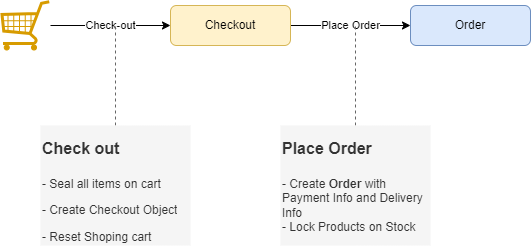

The diagram above was exported from draw.io. Its source (the exported page's mxGraphModel, read from the mxfile embedded in the PNG):
<mxGraphModel dx="811" dy="470" grid="0" gridSize="10" guides="1" tooltips="1" connect="1" arrows="1" fold="1" page="0" pageScale="1" pageWidth="850" pageHeight="1100" math="0" shadow="0">
  <root>
    <mxCell id="0" />
    <mxCell id="1" parent="0" />
    <mxCell id="0NfagcmIJmzYptjgjSYn-4" value="Check-out" style="edgeStyle=orthogonalEdgeStyle;rounded=0;orthogonalLoop=1;jettySize=auto;html=1;" parent="1" source="0NfagcmIJmzYptjgjSYn-2" target="0NfagcmIJmzYptjgjSYn-3" edge="1">
      <mxGeometry relative="1" as="geometry" />
    </mxCell>
    <mxCell id="0NfagcmIJmzYptjgjSYn-2" value="" style="verticalLabelPosition=bottom;shadow=0;dashed=0;align=center;html=1;verticalAlign=top;strokeWidth=1;shape=mxgraph.mockup.misc.shoppingCart;strokeColor=#d79b00;fillColor=#ffe6cc;" parent="1" vertex="1">
      <mxGeometry x="110" y="115" width="50" height="50" as="geometry" />
    </mxCell>
    <mxCell id="0NfagcmIJmzYptjgjSYn-8" value="Place Order" style="edgeStyle=orthogonalEdgeStyle;rounded=0;orthogonalLoop=1;jettySize=auto;html=1;" parent="1" source="0NfagcmIJmzYptjgjSYn-3" target="0NfagcmIJmzYptjgjSYn-7" edge="1">
      <mxGeometry relative="1" as="geometry" />
    </mxCell>
    <mxCell id="0NfagcmIJmzYptjgjSYn-3" value="Checkout" style="rounded=1;whiteSpace=wrap;html=1;fillColor=#fff2cc;strokeColor=#d6b656;" parent="1" vertex="1">
      <mxGeometry x="280" y="120" width="120" height="40" as="geometry" />
    </mxCell>
    <mxCell id="0NfagcmIJmzYptjgjSYn-6" style="edgeStyle=orthogonalEdgeStyle;rounded=0;orthogonalLoop=1;jettySize=auto;html=1;fillColor=#f5f5f5;strokeColor=#666666;endArrow=none;endFill=0;dashed=1;" parent="1" source="0NfagcmIJmzYptjgjSYn-5" edge="1">
      <mxGeometry relative="1" as="geometry">
        <mxPoint x="225" y="140" as="targetPoint" />
      </mxGeometry>
    </mxCell>
    <mxCell id="0NfagcmIJmzYptjgjSYn-5" value="&lt;h1 style=&quot;margin-top: 0px;&quot;&gt;&lt;font style=&quot;font-size: 16px;&quot;&gt;Check out&lt;/font&gt;&lt;/h1&gt;&lt;p&gt;- Seal all items on cart&lt;/p&gt;&lt;p&gt;- Create Checkout Object&lt;/p&gt;&lt;p&gt;- Reset Shoping cart&lt;/p&gt;" style="text;html=1;whiteSpace=wrap;overflow=hidden;rounded=0;fillColor=#f5f5f5;fontColor=#333333;strokeColor=none;" parent="1" vertex="1">
      <mxGeometry x="150" y="240" width="150" height="120" as="geometry" />
    </mxCell>
    <mxCell id="0NfagcmIJmzYptjgjSYn-7" value="Order" style="rounded=1;whiteSpace=wrap;html=1;fillColor=#dae8fc;strokeColor=#6c8ebf;" parent="1" vertex="1">
      <mxGeometry x="520" y="120" width="120" height="40" as="geometry" />
    </mxCell>
    <mxCell id="0NfagcmIJmzYptjgjSYn-10" style="edgeStyle=orthogonalEdgeStyle;rounded=0;orthogonalLoop=1;jettySize=auto;html=1;dashed=1;strokeColor=#666666;align=center;verticalAlign=middle;fontFamily=Helvetica;fontSize=11;fontColor=default;labelBackgroundColor=default;endArrow=none;endFill=0;fillColor=#f5f5f5;" parent="1" source="0NfagcmIJmzYptjgjSYn-9" edge="1">
      <mxGeometry relative="1" as="geometry">
        <mxPoint x="465" y="140" as="targetPoint" />
      </mxGeometry>
    </mxCell>
    <mxCell id="0NfagcmIJmzYptjgjSYn-9" value="&lt;h1 style=&quot;margin-top: 0px;&quot;&gt;&lt;font style=&quot;font-size: 16px;&quot;&gt;Place Order&lt;/font&gt;&lt;/h1&gt;&lt;p&gt;- Create &lt;b&gt;Order &lt;/b&gt;with Payment Info and Delivery Info&lt;br&gt;- Lock Products on Stock&lt;/p&gt;" style="text;html=1;whiteSpace=wrap;overflow=hidden;rounded=0;fillColor=#f5f5f5;fontColor=#333333;strokeColor=none;" parent="1" vertex="1">
      <mxGeometry x="390" y="240" width="150" height="120" as="geometry" />
    </mxCell>
  </root>
</mxGraphModel>